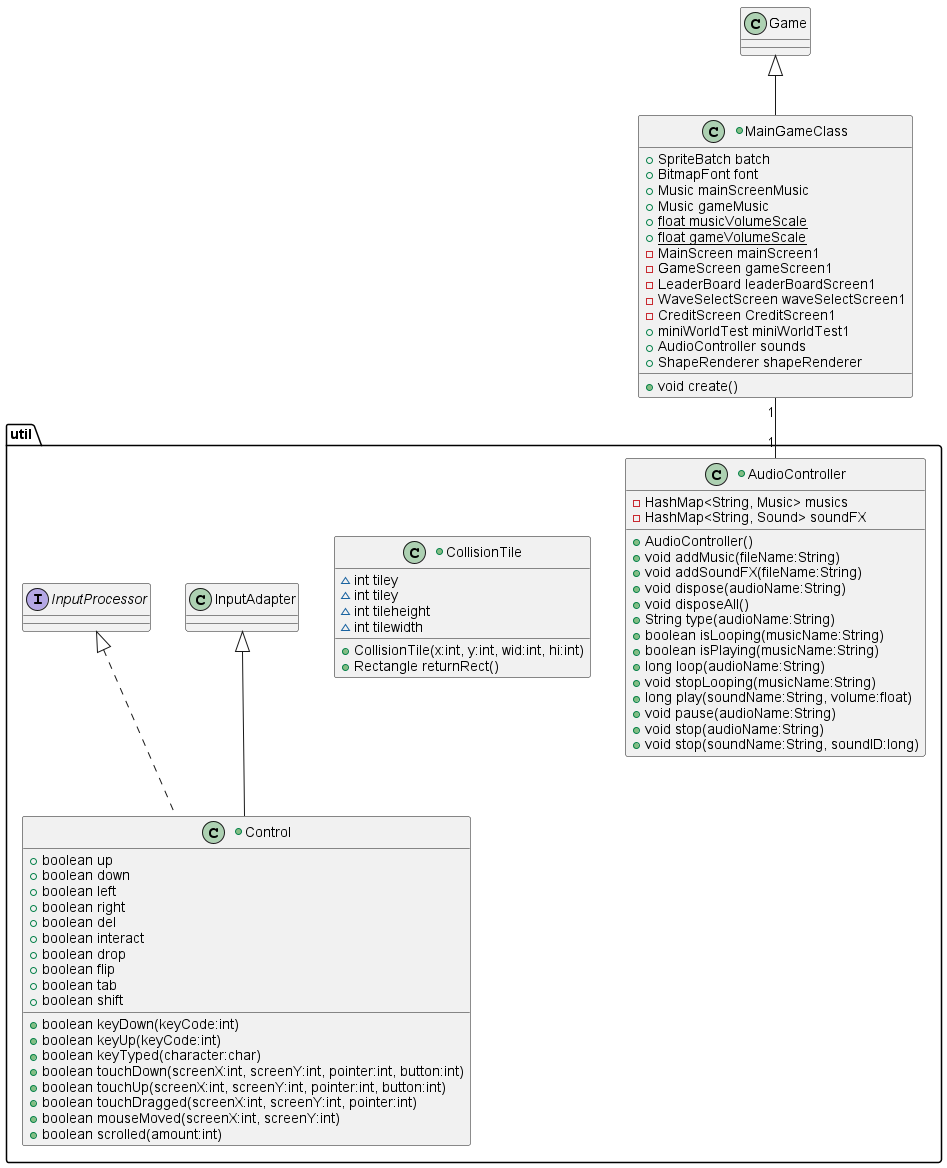

The diagram above was rendered by PlantUML. Its source (embedded in the PNG):
@startuml
'https://plantuml.com/class-diagram


+class MainGameClass extends Game{
+SpriteBatch batch
+BitmapFont font
+Music mainScreenMusic
+Music gameMusic
+{static} float musicVolumeScale
+{static} float gameVolumeScale
-MainScreen mainScreen1
-GameScreen gameScreen1
-LeaderBoard leaderBoardScreen1
-WaveSelectScreen waveSelectScreen1
-CreditScreen CreditScreen1
+miniWorldTest miniWorldTest1
+AudioController sounds
+ShapeRenderer shapeRenderer
+void create()
}

package "util"{

MainGameClass "1" -- "1" AudioController

+class AudioController{
-HashMap<String, Music> musics
-HashMap<String, Sound> soundFX
+AudioController()
+void addMusic(fileName:String)
+void addSoundFX(fileName:String)
+void dispose(audioName:String)
+void disposeAll()
+String type(audioName:String)
+boolean isLooping(musicName:String)
+boolean isPlaying(musicName:String)
+long loop(audioName:String)
+void stopLooping(musicName:String)
+long play(soundName:String, volume:float)
+void pause(audioName:String)
+void stop(audioName:String)
+void stop(soundName:String, soundID:long)
}

+class CollisionTile{
~int tiley
~int tiley
~int tileheight
~int tilewidth
+CollisionTile(x:int, y:int, wid:int, hi:int)
+Rectangle returnRect()
}

+class Control extends InputAdapter implements InputProcessor{
+boolean up
+boolean down
+boolean left
+boolean right
+boolean del
+boolean interact
+boolean drop
+boolean flip
+boolean tab
+boolean shift
+boolean keyDown(keyCode:int)
+boolean keyUp(keyCode:int)
+boolean keyTyped(character:char)
+boolean touchDown(screenX:int, screenY:int, pointer:int, button:int)
+boolean touchUp(screenX:int, screenY:int, pointer:int, button:int)
+boolean touchDragged(screenX:int, screenY:int, pointer:int)
+boolean mouseMoved(screenX:int, screenY:int)
+boolean scrolled(amount:int)
}

}

@enduml